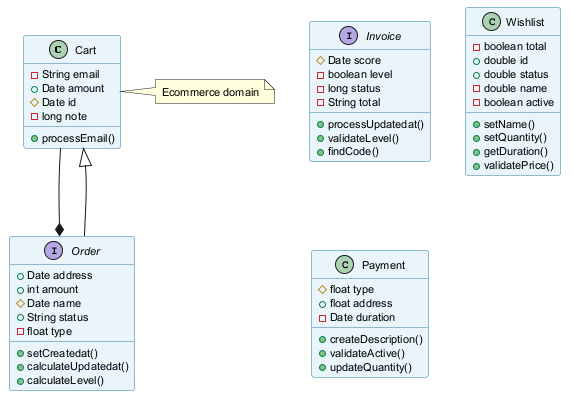

The diagram above was rendered by PlantUML. Its source (embedded in the PNG):
@startuml
skinparam backgroundColor #FFFFFF
skinparam classBackgroundColor #E8F4FA
skinparam classBorderColor #2C7DA0
skinparam defaultFontSize 11
class Cart {
  -String email
  +Date amount
  #Date id
  -long note
  +processEmail()
}
interface Order {
  +Date address
  +int amount
  #Date name
  +String status
  -float type
  +setCreatedat()
  +calculateUpdatedat()
  +calculateLevel()
}
interface Invoice {
  #Date score
  -boolean level
  -long status
  -String total
  +processUpdatedat()
  +validateLevel()
  +findCode()
}
class Wishlist {
  -boolean total
  +double id
  +double status
  -double name
  -boolean active
  +setName()
  +setQuantity()
  +getDuration()
  +validatePrice()
}
class Payment {
  #float type
  +float address
  -Date duration
  +createDescription()
  +validateActive()
  +updateQuantity()
}
Order --|> Cart
Cart --* Order
note right of Cart : Ecommerce domain
@enduml